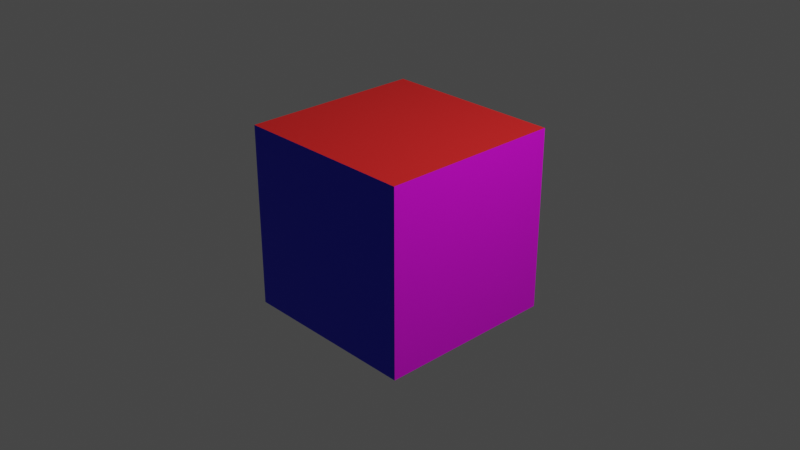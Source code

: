 # Source: texturedCube.blend  (saved by Blender 2.93.21; exported with 4.5.12 LTS)
import bpy
from mathutils import Matrix  # noqa: F401  (used for matrix-valued properties, if any)

bpy.ops.wm.read_factory_settings(use_empty=True)
scene = bpy.context.scene
scene.name = 'Scene'

# ---- collections
col_collection = bpy.data.collections.new('Collection'); scene.collection.children.link(col_collection)

# ---- images (referenced by path relative to the original .blend; pixels are not part of the script)
import os
ASSET_DIR = os.environ.get("B2B_ASSET_DIR", "")  # directory of the original .blend (textures are referenced by path, not embedded)
HERE = os.path.dirname(os.path.abspath(__file__))  # packed textures are extracted next to this script under _unpacked/

def load_image(name, relpath, width, height, colorspace="sRGB"):
    """Load a texture the original file referenced (path relative to the .blend, or extracted next to this script)."""
    p = next((c for c in (os.path.join(HERE, relpath), os.path.join(ASSET_DIR, relpath)) if relpath and os.path.exists(c)), "")
    if p:
        img = bpy.data.images.load(p, check_existing=True)
        img.name = name
    else:  # same state as the original file: an image datablock whose file is absent (Cycles renders it pink)
        img = bpy.data.images.new(name, width, height)
        img.source = "FILE"
        img.filepath = "//" + (relpath or name)
    img.colorspace_settings.name = colorspace
    return img
img_fernsehturm_jpg = load_image('Fernsehturm.jpg', 'Fernsehturm.jpg', 1024, 1024, 'sRGB')

# ---- materials (node trees are filled in below, after node groups)
mat_green = bpy.data.materials.new('green')
mat_green.alpha_threshold = 0.0
mat_green.use_transparent_shadow = False
mat_green.line_color = (0.0, 0.0, 0.0, 1.0)
mat_red = bpy.data.materials.new('red')
mat_red.use_transparent_shadow = False
mat_yellow = bpy.data.materials.new('yellow')
mat_yellow.use_transparent_shadow = False
mat_blue = bpy.data.materials.new('blue')
mat_blue.use_transparent_shadow = False
mat_orange = bpy.data.materials.new('orange')
mat_orange.use_transparent_shadow = False
mat_texture = bpy.data.materials.new('Texture')
mat_texture.use_transparent_shadow = False

# ---- material node trees
mat_green.use_nodes = True; mat_green.node_tree.nodes.clear()
_N = mat_green.node_tree.nodes; _L = mat_green.node_tree.links
n0 = _N.new('ShaderNodeOutputMaterial'); n0.name = 'Material Output'; n0.location = (300, 300)
n1 = _N.new('ShaderNodeBsdfPrincipled'); n1.name = 'Principled BSDF'; n1.location = (10, 300)
n1.distribution = 'GGX'
n1.subsurface_method = 'BURLEY'
n1.inputs[0].default_value = (0.005634, 0.8, 0.00604, 1.0)
n1.inputs[2].default_value = 0.4
n1.inputs[3].default_value = 1.45
n1.inputs[27].default_value = (0.0, 0.0, 0.0, 1.0)
n1.inputs[28].default_value = 1.0
_L.new(n1.outputs[0], n0.inputs[0])
n0.is_active_output = True
mat_red.use_nodes = True; mat_red.node_tree.nodes.clear()
_N = mat_red.node_tree.nodes; _L = mat_red.node_tree.links
n0 = _N.new('ShaderNodeBsdfPrincipled'); n0.name = 'Principled BSDF'; n0.location = (10, 300)
n0.distribution = 'GGX'
n0.subsurface_method = 'BURLEY'
n0.inputs[0].default_value = (0.8, 0.01591, 0.01591, 1.0)
n0.inputs[3].default_value = 1.45
n0.inputs[27].default_value = (0.0, 0.0, 0.0, 1.0)
n0.inputs[28].default_value = 1.0
n1 = _N.new('ShaderNodeOutputMaterial'); n1.name = 'Material Output'; n1.location = (300, 300)
_L.new(n0.outputs[0], n1.inputs[0])
n1.is_active_output = True
mat_yellow.use_nodes = True; mat_yellow.node_tree.nodes.clear()
_N = mat_yellow.node_tree.nodes; _L = mat_yellow.node_tree.links
n0 = _N.new('ShaderNodeBsdfPrincipled'); n0.name = 'Principled BSDF'; n0.location = (10, 300)
n0.distribution = 'GGX'
n0.subsurface_method = 'BURLEY'
n0.inputs[0].default_value = (0.8, 0.6808, 0.009789, 1.0)
n0.inputs[3].default_value = 1.45
n0.inputs[27].default_value = (0.0, 0.0, 0.0, 1.0)
n0.inputs[28].default_value = 1.0
n1 = _N.new('ShaderNodeOutputMaterial'); n1.name = 'Material Output'; n1.location = (300, 300)
_L.new(n0.outputs[0], n1.inputs[0])
n1.is_active_output = True
mat_blue.use_nodes = True; mat_blue.node_tree.nodes.clear()
_N = mat_blue.node_tree.nodes; _L = mat_blue.node_tree.links
n0 = _N.new('ShaderNodeBsdfPrincipled'); n0.name = 'Principled BSDF'; n0.location = (10, 300)
n0.distribution = 'GGX'
n0.subsurface_method = 'BURLEY'
n0.inputs[0].default_value = (0.007112, 0.006325, 0.8, 1.0)
n0.inputs[3].default_value = 1.45
n0.inputs[27].default_value = (0.0, 0.0, 0.0, 1.0)
n0.inputs[28].default_value = 1.0
n1 = _N.new('ShaderNodeOutputMaterial'); n1.name = 'Material Output'; n1.location = (300, 300)
_L.new(n0.outputs[0], n1.inputs[0])
n1.is_active_output = True
mat_orange.use_nodes = True; mat_orange.node_tree.nodes.clear()
_N = mat_orange.node_tree.nodes; _L = mat_orange.node_tree.links
n0 = _N.new('ShaderNodeBsdfPrincipled'); n0.name = 'Principled BSDF'; n0.location = (10, 300)
n0.distribution = 'GGX'
n0.subsurface_method = 'BURLEY'
n0.inputs[0].default_value = (0.8, 0.1623, 0.005829, 1.0)
n0.inputs[3].default_value = 1.45
n0.inputs[27].default_value = (0.0, 0.0, 0.0, 1.0)
n0.inputs[28].default_value = 1.0
n1 = _N.new('ShaderNodeOutputMaterial'); n1.name = 'Material Output'; n1.location = (300, 300)
_L.new(n0.outputs[0], n1.inputs[0])
n1.is_active_output = True
mat_texture.use_nodes = True; mat_texture.node_tree.nodes.clear()
_N = mat_texture.node_tree.nodes; _L = mat_texture.node_tree.links
n0 = _N.new('ShaderNodeBsdfPrincipled'); n0.name = 'Principled BSDF'; n0.location = (10, 300)
n0.distribution = 'GGX'
n0.subsurface_method = 'BURLEY'
n0.inputs[3].default_value = 1.45
n0.inputs[27].default_value = (0.0, 0.0, 0.0, 1.0)
n0.inputs[28].default_value = 1.0
n1 = _N.new('ShaderNodeOutputMaterial'); n1.name = 'Material Output'; n1.location = (300, 300)
n2 = _N.new('ShaderNodeTexImage'); n2.name = 'Image Texture'; n2.location = (-280, 280)
n2.image = img_fernsehturm_jpg
_L.new(n0.outputs[0], n1.inputs[0])
_L.new(n2.outputs[0], n0.inputs[0])
n1.is_active_output = True

# ---- world
world_world = bpy.data.worlds.new('World'); scene.world = world_world
world_world.use_nodes = True; world_world.node_tree.nodes.clear()
_N = world_world.node_tree.nodes; _L = world_world.node_tree.links
n0 = _N.new('ShaderNodeOutputWorld'); n0.name = 'World Output'; n0.location = (300, 300)
n1 = _N.new('ShaderNodeBackground'); n1.name = 'Background'; n1.location = (10, 300)
n1.inputs[0].default_value = (0.05088, 0.05088, 0.05088, 1.0)
_L.new(n1.outputs[0], n0.inputs[0])
n0.is_active_output = True
world_world.color = (0.05088, 0.05088, 0.05088)
world_world.use_sun_shadow = False
world_world.sun_shadow_jitter_overblur = 0.0

# ---- cameras
cam_camera = bpy.data.cameras.new('Camera')
cam_camera.clip_end = 100.0
cam_camera.ortho_scale = 7.314

# ---- lights
light_light = bpy.data.lights.new('Light', 'POINT')
light_light.transmission_factor = 0.0
light_light.energy = 1000.0
light_light.shadow_soft_size = 0.1
light_light.shadow_maximum_resolution = 0.006
light_light.use_absolute_resolution = True

# ---- meshes
me_cube = bpy.data.meshes.new('Cube')
me_cube.from_pydata([(1.0, 1.0, 1.0), (1.0, 1.0, -1.0), (1.0, -1.0, 1.0), (1.0, -1.0, -1.0), (-1.0, 1.0, 1.0), (-1.0, 1.0, -1.0), (-1.0, -1.0, 1.0), (-1.0, -1.0, -1.0)], [], [(0, 4, 6, 2), (3, 2, 6, 7), (7, 6, 4, 5), (5, 1, 3, 7), (1, 0, 2, 3), (5, 4, 0, 1)])
me_cube.polygons.foreach_set('material_index', [1, 3, 4, 2, 5, 0])
_uv = me_cube.uv_layers.new(name='UVMap')
_uv.uv.foreach_set('vector', [0.625, 0.5, 0.875, 0.5, 0.875, 0.75, 0.625, 0.75, 0.375, 0.75, 0.625, 0.75, 0.625, 1.0, 0.375, 1.0, 0.375, 0.0, 0.625, 0.0, 0.625, 0.25, 0.375, 0.25, 0.125, 0.5, 0.375, 0.5, 0.375, 0.75, 0.125, 0.75, 0.0, 1.0, 0.0, 0.0, 1.0, 0.0, 1.0, 1.0, 0.375, 0.25, 0.625, 0.25, 0.625, 0.5, 0.375, 0.5])
me_cube.materials.append(mat_green)
me_cube.materials.append(mat_red)
me_cube.materials.append(mat_yellow)
me_cube.materials.append(mat_blue)
me_cube.materials.append(mat_orange)
me_cube.materials.append(mat_texture)
me_cube.use_remesh_preserve_volume = False
me_cube.use_remesh_preserve_attributes = False
me_cube.use_mirror_vertex_groups = False
me_cube.update()

# ---- objects
ob_cube = bpy.data.objects.new('Cube', me_cube)
ob_light = bpy.data.objects.new('Light', light_light)
ob_camera = bpy.data.objects.new('Camera', cam_camera)

# ---- transforms, parenting, visibility, modifiers, constraints
ob_cube.location = (0.0, 0.0, 0.0)
ob_cube.lock_rotations_4d = False
ob_cube.empty_display_type = 'ARROWS'
ob_cube.lineart.crease_threshold = 0.0
ob_light.location = (4.076, 1.005, 5.904)
ob_light.rotation_euler = (0.6503, 0.05522, 1.866)
ob_light.lock_rotations_4d = False
ob_light.empty_display_type = 'ARROWS'
ob_light.color = (0.0, 0.0, 0.0, 0.0)
ob_light.lineart.crease_threshold = 0.0
ob_camera.location = (7.359, -6.926, 4.958)
ob_camera.rotation_euler = (1.109, 0.0, 0.8149)
ob_camera.lock_rotations_4d = False
ob_camera.empty_display_type = 'ARROWS'
ob_camera.color = (0.0, 0.0, 0.0, 0.0)
ob_camera.display_type = 'WIRE'
ob_camera.lineart.crease_threshold = 0.0

# ---- collection membership
col_collection.objects.link(ob_cube)
col_collection.objects.link(ob_light)
col_collection.objects.link(ob_camera)

# ---- scene / render settings (as saved in the file)
scene.camera = ob_camera
scene.frame_start = 1; scene.frame_end = 250; scene.frame_set(3)
scene.render.engine = 'BLENDER_EEVEE_NEXT'
scene.cycles.use_denoising = False
scene.cycles.samples = 128
scene.cycles.sampling_pattern = 'TABULATED_SOBOL'
scene.cycles.use_adaptive_sampling = False
scene.cycles.use_light_tree = False
scene.view_settings.view_transform = 'Filmic'
bpy.context.view_layer.update()
